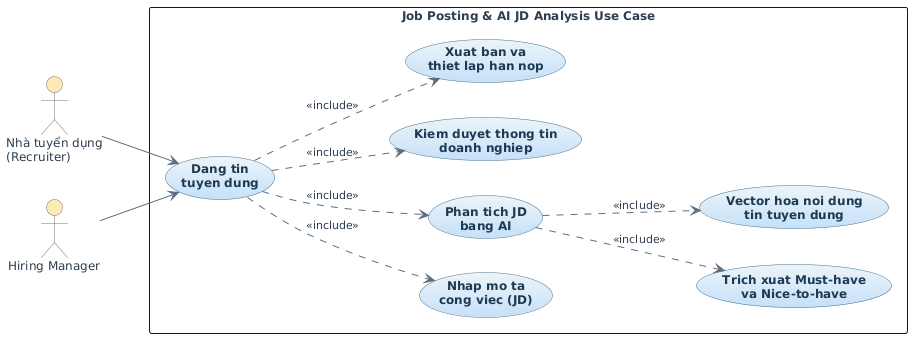

The diagram above was rendered by PlantUML. Its source (embedded in the PNG):
@startuml
left to right direction
skinparam packageStyle rectangle
skinparam defaultFontName "Segoe UI"
skinparam defaultFontSize 12
skinparam defaultFontColor #2C3E50

skinparam actor {
    BackgroundColor #FCEBB6
    BorderColor #7F6E65
}

skinparam usecase {
    BackgroundColor #EBF4FA-#C5E0F9
    BorderColor #4A708B
    FontColor #1F3A52
    FontStyle bold
}

skinparam arrow {
    Color #5D6D7E
    FontColor #2C3E50
    FontSize 11
}

actor "Nhà tuyển dụng\n(Recruiter)" as Recruiter
actor "Hiring Manager" as HM

rectangle "Job Posting & AI JD Analysis Use Case" {
    usecase "Dang tin\ntuyen dung" as UC_Job
    usecase "Nhap mo ta\ncong viec (JD)" as UC_Input
    usecase "Phan tich JD\nbang AI" as UC_AnalyzeAI
    usecase "Trich xuat Must-have\nva Nice-to-have" as UC_Weights
    usecase "Vector hoa noi dung\ntin tuyen dung" as UC_Embedding
    usecase "Kiem duyet thong tin\ndoanh nghiep" as UC_Verify
    usecase "Xuat ban va\nthiet lap han nop" as UC_Publish

    Recruiter --> UC_Job
    HM --> UC_Job

    UC_Job ..> UC_Input : <<include>>
    UC_Job ..> UC_AnalyzeAI : <<include>>
    UC_AnalyzeAI ..> UC_Weights : <<include>>
    UC_AnalyzeAI ..> UC_Embedding : <<include>>
    UC_Job ..> UC_Verify : <<include>>
    UC_Job ..> UC_Publish : <<include>>
}
@enduml